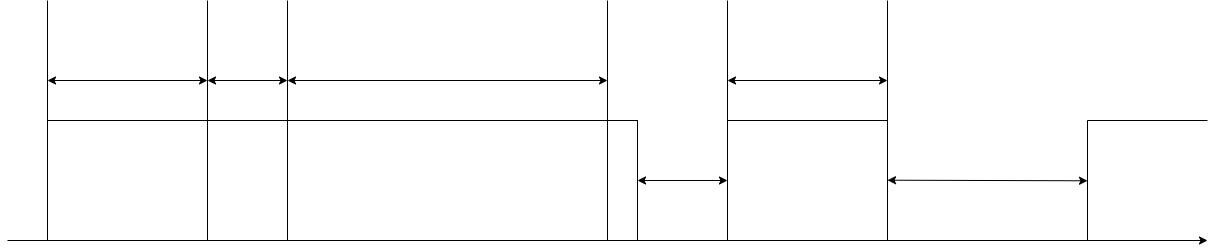

The diagram above was exported from draw.io. Its source (the exported page's mxGraphModel, read from the mxfile embedded in the PNG):
<mxGraphModel dx="1104" dy="782" grid="1" gridSize="10" guides="1" tooltips="1" connect="1" arrows="1" fold="1" page="1" pageScale="1" pageWidth="3300" pageHeight="4681" math="0" shadow="0">
  <root>
    <mxCell id="0" />
    <mxCell id="1" parent="0" />
    <mxCell id="dhEk4WvwpKU6a5FYYAb3-2" value="" style="endArrow=classic;html=1;rounded=0;" parent="1" edge="1">
      <mxGeometry width="50" height="50" relative="1" as="geometry">
        <mxPoint x="160" y="280" as="sourcePoint" />
        <mxPoint x="1360" y="280" as="targetPoint" />
      </mxGeometry>
    </mxCell>
    <mxCell id="dhEk4WvwpKU6a5FYYAb3-4" value="" style="rounded=0;whiteSpace=wrap;html=1;" parent="1" vertex="1">
      <mxGeometry x="200" y="160" width="160" height="120" as="geometry" />
    </mxCell>
    <mxCell id="dhEk4WvwpKU6a5FYYAb3-6" value="" style="rounded=0;whiteSpace=wrap;html=1;" parent="1" vertex="1">
      <mxGeometry x="360" y="160" width="80" height="120" as="geometry" />
    </mxCell>
    <mxCell id="dhEk4WvwpKU6a5FYYAb3-7" value="" style="rounded=0;whiteSpace=wrap;html=1;" parent="1" vertex="1">
      <mxGeometry x="440" y="160" width="320" height="120" as="geometry" />
    </mxCell>
    <mxCell id="uc7TY-vohsHqYyABAZ0k-1" value="" style="rounded=0;whiteSpace=wrap;html=1;" parent="1" vertex="1">
      <mxGeometry x="760" y="160" width="30" height="120" as="geometry" />
    </mxCell>
    <mxCell id="uc7TY-vohsHqYyABAZ0k-2" value="" style="endArrow=classic;startArrow=classic;html=1;rounded=0;exitX=1;exitY=0.5;exitDx=0;exitDy=0;" parent="1" source="uc7TY-vohsHqYyABAZ0k-1" edge="1">
      <mxGeometry width="50" height="50" relative="1" as="geometry">
        <mxPoint x="850" y="210" as="sourcePoint" />
        <mxPoint x="880" y="220" as="targetPoint" />
      </mxGeometry>
    </mxCell>
    <mxCell id="uc7TY-vohsHqYyABAZ0k-3" value="" style="rounded=0;whiteSpace=wrap;html=1;" parent="1" vertex="1">
      <mxGeometry x="880" y="160" width="160" height="120" as="geometry" />
    </mxCell>
    <mxCell id="uc7TY-vohsHqYyABAZ0k-5" value="" style="endArrow=classic;startArrow=classic;html=1;rounded=0;exitX=1;exitY=0.5;exitDx=0;exitDy=0;" parent="1" edge="1">
      <mxGeometry width="50" height="50" relative="1" as="geometry">
        <mxPoint x="1040" y="219.7" as="sourcePoint" />
        <mxPoint x="1240" y="220.29" as="targetPoint" />
      </mxGeometry>
    </mxCell>
    <mxCell id="uc7TY-vohsHqYyABAZ0k-11" value="" style="endArrow=none;html=1;rounded=0;" parent="1" edge="1">
      <mxGeometry width="50" height="50" relative="1" as="geometry">
        <mxPoint x="1360" y="160" as="sourcePoint" />
        <mxPoint x="1240" y="160" as="targetPoint" />
      </mxGeometry>
    </mxCell>
    <mxCell id="uc7TY-vohsHqYyABAZ0k-12" value="" style="endArrow=none;html=1;rounded=0;" parent="1" edge="1">
      <mxGeometry width="50" height="50" relative="1" as="geometry">
        <mxPoint x="1240" y="280" as="sourcePoint" />
        <mxPoint x="1240" y="160" as="targetPoint" />
      </mxGeometry>
    </mxCell>
    <mxCell id="2W_l9l9cTqP2vlX5BrxO-2" value="" style="endArrow=none;html=1;rounded=0;exitX=0;exitY=0;exitDx=0;exitDy=0;" parent="1" source="dhEk4WvwpKU6a5FYYAb3-4" edge="1">
      <mxGeometry width="50" height="50" relative="1" as="geometry">
        <mxPoint x="220" y="130" as="sourcePoint" />
        <mxPoint x="200" y="40" as="targetPoint" />
      </mxGeometry>
    </mxCell>
    <mxCell id="2W_l9l9cTqP2vlX5BrxO-3" value="" style="endArrow=none;html=1;rounded=0;exitX=0;exitY=0;exitDx=0;exitDy=0;" parent="1" edge="1">
      <mxGeometry width="50" height="50" relative="1" as="geometry">
        <mxPoint x="360" y="160" as="sourcePoint" />
        <mxPoint x="360" y="40" as="targetPoint" />
      </mxGeometry>
    </mxCell>
    <mxCell id="2W_l9l9cTqP2vlX5BrxO-4" value="" style="endArrow=none;html=1;rounded=0;exitX=0;exitY=0;exitDx=0;exitDy=0;" parent="1" edge="1">
      <mxGeometry width="50" height="50" relative="1" as="geometry">
        <mxPoint x="440" y="160" as="sourcePoint" />
        <mxPoint x="440" y="40" as="targetPoint" />
      </mxGeometry>
    </mxCell>
    <mxCell id="2W_l9l9cTqP2vlX5BrxO-5" value="" style="endArrow=none;html=1;rounded=0;exitX=0;exitY=0;exitDx=0;exitDy=0;" parent="1" edge="1">
      <mxGeometry width="50" height="50" relative="1" as="geometry">
        <mxPoint x="760" y="160" as="sourcePoint" />
        <mxPoint x="760" y="40" as="targetPoint" />
      </mxGeometry>
    </mxCell>
    <mxCell id="2W_l9l9cTqP2vlX5BrxO-7" value="" style="endArrow=classic;startArrow=classic;html=1;rounded=0;" parent="1" edge="1">
      <mxGeometry width="50" height="50" relative="1" as="geometry">
        <mxPoint x="200" y="120" as="sourcePoint" />
        <mxPoint x="360" y="120" as="targetPoint" />
      </mxGeometry>
    </mxCell>
    <mxCell id="2W_l9l9cTqP2vlX5BrxO-8" value="" style="endArrow=classic;startArrow=classic;html=1;rounded=0;" parent="1" edge="1">
      <mxGeometry width="50" height="50" relative="1" as="geometry">
        <mxPoint x="360" y="120" as="sourcePoint" />
        <mxPoint x="440" y="120" as="targetPoint" />
      </mxGeometry>
    </mxCell>
    <mxCell id="2W_l9l9cTqP2vlX5BrxO-9" value="" style="endArrow=classic;startArrow=classic;html=1;rounded=0;" parent="1" edge="1">
      <mxGeometry width="50" height="50" relative="1" as="geometry">
        <mxPoint x="440" y="120" as="sourcePoint" />
        <mxPoint x="760" y="120" as="targetPoint" />
      </mxGeometry>
    </mxCell>
    <mxCell id="2W_l9l9cTqP2vlX5BrxO-10" value="" style="endArrow=none;html=1;rounded=0;exitX=0;exitY=0;exitDx=0;exitDy=0;" parent="1" edge="1">
      <mxGeometry width="50" height="50" relative="1" as="geometry">
        <mxPoint x="880" y="160" as="sourcePoint" />
        <mxPoint x="880" y="40" as="targetPoint" />
      </mxGeometry>
    </mxCell>
    <mxCell id="2W_l9l9cTqP2vlX5BrxO-11" value="" style="endArrow=none;html=1;rounded=0;exitX=0;exitY=0;exitDx=0;exitDy=0;" parent="1" edge="1">
      <mxGeometry width="50" height="50" relative="1" as="geometry">
        <mxPoint x="1040" y="160" as="sourcePoint" />
        <mxPoint x="1040" y="40" as="targetPoint" />
      </mxGeometry>
    </mxCell>
    <mxCell id="2W_l9l9cTqP2vlX5BrxO-12" value="" style="endArrow=classic;startArrow=classic;html=1;rounded=0;exitX=1;exitY=0.5;exitDx=0;exitDy=0;" parent="1" edge="1">
      <mxGeometry width="50" height="50" relative="1" as="geometry">
        <mxPoint x="880" y="120" as="sourcePoint" />
        <mxPoint x="1040" y="120" as="targetPoint" />
      </mxGeometry>
    </mxCell>
  </root>
</mxGraphModel>